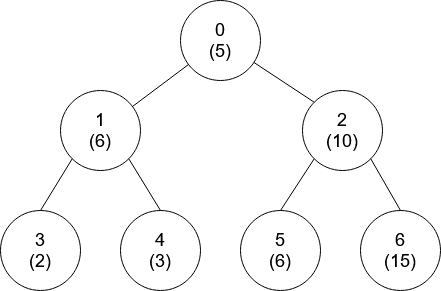

The diagram above was exported from draw.io. Its source (the exported page's mxGraphModel, read from the mxfile embedded in the PNG):
<mxGraphModel dx="963" dy="615" grid="1" gridSize="10" guides="1" tooltips="1" connect="1" arrows="1" fold="1" page="1" pageScale="1" pageWidth="827" pageHeight="1169" math="0" shadow="0">
  <root>
    <mxCell id="0" />
    <mxCell id="1" parent="0" />
    <mxCell id="cL4gRbY-0BhC6hov24G4-1" value="&lt;div style=&quot;font-size: 18px&quot;&gt;&lt;font style=&quot;font-size: 18px&quot;&gt;0&lt;/font&gt;&lt;/div&gt;&lt;div style=&quot;font-size: 18px&quot;&gt;&lt;font style=&quot;font-size: 18px&quot;&gt;(5)&lt;/font&gt;&lt;br&gt;&lt;/div&gt;" style="ellipse;whiteSpace=wrap;html=1;aspect=fixed;" vertex="1" parent="1">
      <mxGeometry x="360" y="70" width="80" height="80" as="geometry" />
    </mxCell>
    <mxCell id="cL4gRbY-0BhC6hov24G4-9" value="&lt;div style=&quot;font-size: 18px&quot;&gt;&lt;font style=&quot;font-size: 18px&quot;&gt;1&lt;/font&gt;&lt;/div&gt;&lt;div style=&quot;font-size: 18px&quot;&gt;&lt;font style=&quot;font-size: 18px&quot;&gt;(6)&lt;/font&gt;&lt;br&gt;&lt;/div&gt;" style="ellipse;whiteSpace=wrap;html=1;aspect=fixed;" vertex="1" parent="1">
      <mxGeometry x="240" y="160" width="80" height="80" as="geometry" />
    </mxCell>
    <mxCell id="cL4gRbY-0BhC6hov24G4-10" value="&lt;div style=&quot;font-size: 18px&quot;&gt;2&lt;/div&gt;&lt;div style=&quot;font-size: 18px&quot;&gt;&lt;font style=&quot;font-size: 18px&quot;&gt;(10)&lt;/font&gt;&lt;br&gt;&lt;/div&gt;" style="ellipse;whiteSpace=wrap;html=1;aspect=fixed;" vertex="1" parent="1">
      <mxGeometry x="482" y="160" width="80" height="80" as="geometry" />
    </mxCell>
    <mxCell id="cL4gRbY-0BhC6hov24G4-11" value="&lt;div style=&quot;font-size: 18px&quot;&gt;3&lt;/div&gt;&lt;div style=&quot;font-size: 18px&quot;&gt;&lt;font style=&quot;font-size: 18px&quot;&gt;(2)&lt;/font&gt;&lt;br&gt;&lt;/div&gt;" style="ellipse;whiteSpace=wrap;html=1;aspect=fixed;" vertex="1" parent="1">
      <mxGeometry x="180" y="280" width="80" height="80" as="geometry" />
    </mxCell>
    <mxCell id="cL4gRbY-0BhC6hov24G4-12" value="&lt;div style=&quot;font-size: 18px&quot;&gt;&lt;font style=&quot;font-size: 18px&quot;&gt;4&lt;/font&gt;&lt;/div&gt;&lt;div style=&quot;font-size: 18px&quot;&gt;&lt;font style=&quot;font-size: 18px&quot;&gt;(3)&lt;/font&gt;&lt;br&gt;&lt;/div&gt;" style="ellipse;whiteSpace=wrap;html=1;aspect=fixed;" vertex="1" parent="1">
      <mxGeometry x="300" y="280" width="80" height="80" as="geometry" />
    </mxCell>
    <mxCell id="cL4gRbY-0BhC6hov24G4-13" value="&lt;div style=&quot;font-size: 18px&quot;&gt;5&lt;/div&gt;&lt;div style=&quot;font-size: 18px&quot;&gt;&lt;font style=&quot;font-size: 18px&quot;&gt;(6)&lt;/font&gt;&lt;br&gt;&lt;/div&gt;" style="ellipse;whiteSpace=wrap;html=1;aspect=fixed;" vertex="1" parent="1">
      <mxGeometry x="420" y="280" width="80" height="80" as="geometry" />
    </mxCell>
    <mxCell id="cL4gRbY-0BhC6hov24G4-14" value="&lt;div style=&quot;font-size: 18px&quot;&gt;6&lt;/div&gt;&lt;div style=&quot;font-size: 18px&quot;&gt;&lt;font style=&quot;font-size: 18px&quot;&gt;(15)&lt;/font&gt;&lt;br&gt;&lt;/div&gt;" style="ellipse;whiteSpace=wrap;html=1;aspect=fixed;" vertex="1" parent="1">
      <mxGeometry x="540" y="280" width="80" height="80" as="geometry" />
    </mxCell>
    <mxCell id="cL4gRbY-0BhC6hov24G4-15" value="" style="endArrow=none;html=1;" edge="1" parent="1" source="cL4gRbY-0BhC6hov24G4-9" target="cL4gRbY-0BhC6hov24G4-1">
      <mxGeometry width="50" height="50" relative="1" as="geometry">
        <mxPoint x="390" y="340" as="sourcePoint" />
        <mxPoint x="440" y="290" as="targetPoint" />
      </mxGeometry>
    </mxCell>
    <mxCell id="cL4gRbY-0BhC6hov24G4-16" value="" style="endArrow=none;html=1;exitX=0;exitY=0;exitDx=0;exitDy=0;" edge="1" parent="1" source="cL4gRbY-0BhC6hov24G4-10" target="cL4gRbY-0BhC6hov24G4-1">
      <mxGeometry width="50" height="50" relative="1" as="geometry">
        <mxPoint x="312" y="176" as="sourcePoint" />
        <mxPoint x="368" y="134" as="targetPoint" />
      </mxGeometry>
    </mxCell>
    <mxCell id="cL4gRbY-0BhC6hov24G4-17" value="" style="endArrow=none;html=1;entryX=0;entryY=1;entryDx=0;entryDy=0;exitX=0.5;exitY=0;exitDx=0;exitDy=0;" edge="1" parent="1" source="cL4gRbY-0BhC6hov24G4-11" target="cL4gRbY-0BhC6hov24G4-9">
      <mxGeometry width="50" height="50" relative="1" as="geometry">
        <mxPoint x="322" y="186" as="sourcePoint" />
        <mxPoint x="378" y="144" as="targetPoint" />
      </mxGeometry>
    </mxCell>
    <mxCell id="cL4gRbY-0BhC6hov24G4-18" value="" style="endArrow=none;html=1;entryX=1;entryY=1;entryDx=0;entryDy=0;exitX=0.5;exitY=0;exitDx=0;exitDy=0;" edge="1" parent="1" source="cL4gRbY-0BhC6hov24G4-12" target="cL4gRbY-0BhC6hov24G4-9">
      <mxGeometry width="50" height="50" relative="1" as="geometry">
        <mxPoint x="230" y="290" as="sourcePoint" />
        <mxPoint x="261.7157287525381" y="238.2842712474619" as="targetPoint" />
      </mxGeometry>
    </mxCell>
    <mxCell id="cL4gRbY-0BhC6hov24G4-19" value="" style="endArrow=none;html=1;entryX=0;entryY=1;entryDx=0;entryDy=0;exitX=0.5;exitY=0;exitDx=0;exitDy=0;" edge="1" parent="1" source="cL4gRbY-0BhC6hov24G4-13" target="cL4gRbY-0BhC6hov24G4-10">
      <mxGeometry width="50" height="50" relative="1" as="geometry">
        <mxPoint x="350" y="290" as="sourcePoint" />
        <mxPoint x="318.2842712474619" y="238.2842712474619" as="targetPoint" />
      </mxGeometry>
    </mxCell>
    <mxCell id="cL4gRbY-0BhC6hov24G4-20" value="" style="endArrow=none;html=1;entryX=1;entryY=1;entryDx=0;entryDy=0;exitX=0.5;exitY=0;exitDx=0;exitDy=0;" edge="1" parent="1" source="cL4gRbY-0BhC6hov24G4-14" target="cL4gRbY-0BhC6hov24G4-10">
      <mxGeometry width="50" height="50" relative="1" as="geometry">
        <mxPoint x="470" y="290" as="sourcePoint" />
        <mxPoint x="503.71572875253787" y="238.28427124746213" as="targetPoint" />
      </mxGeometry>
    </mxCell>
  </root>
</mxGraphModel>